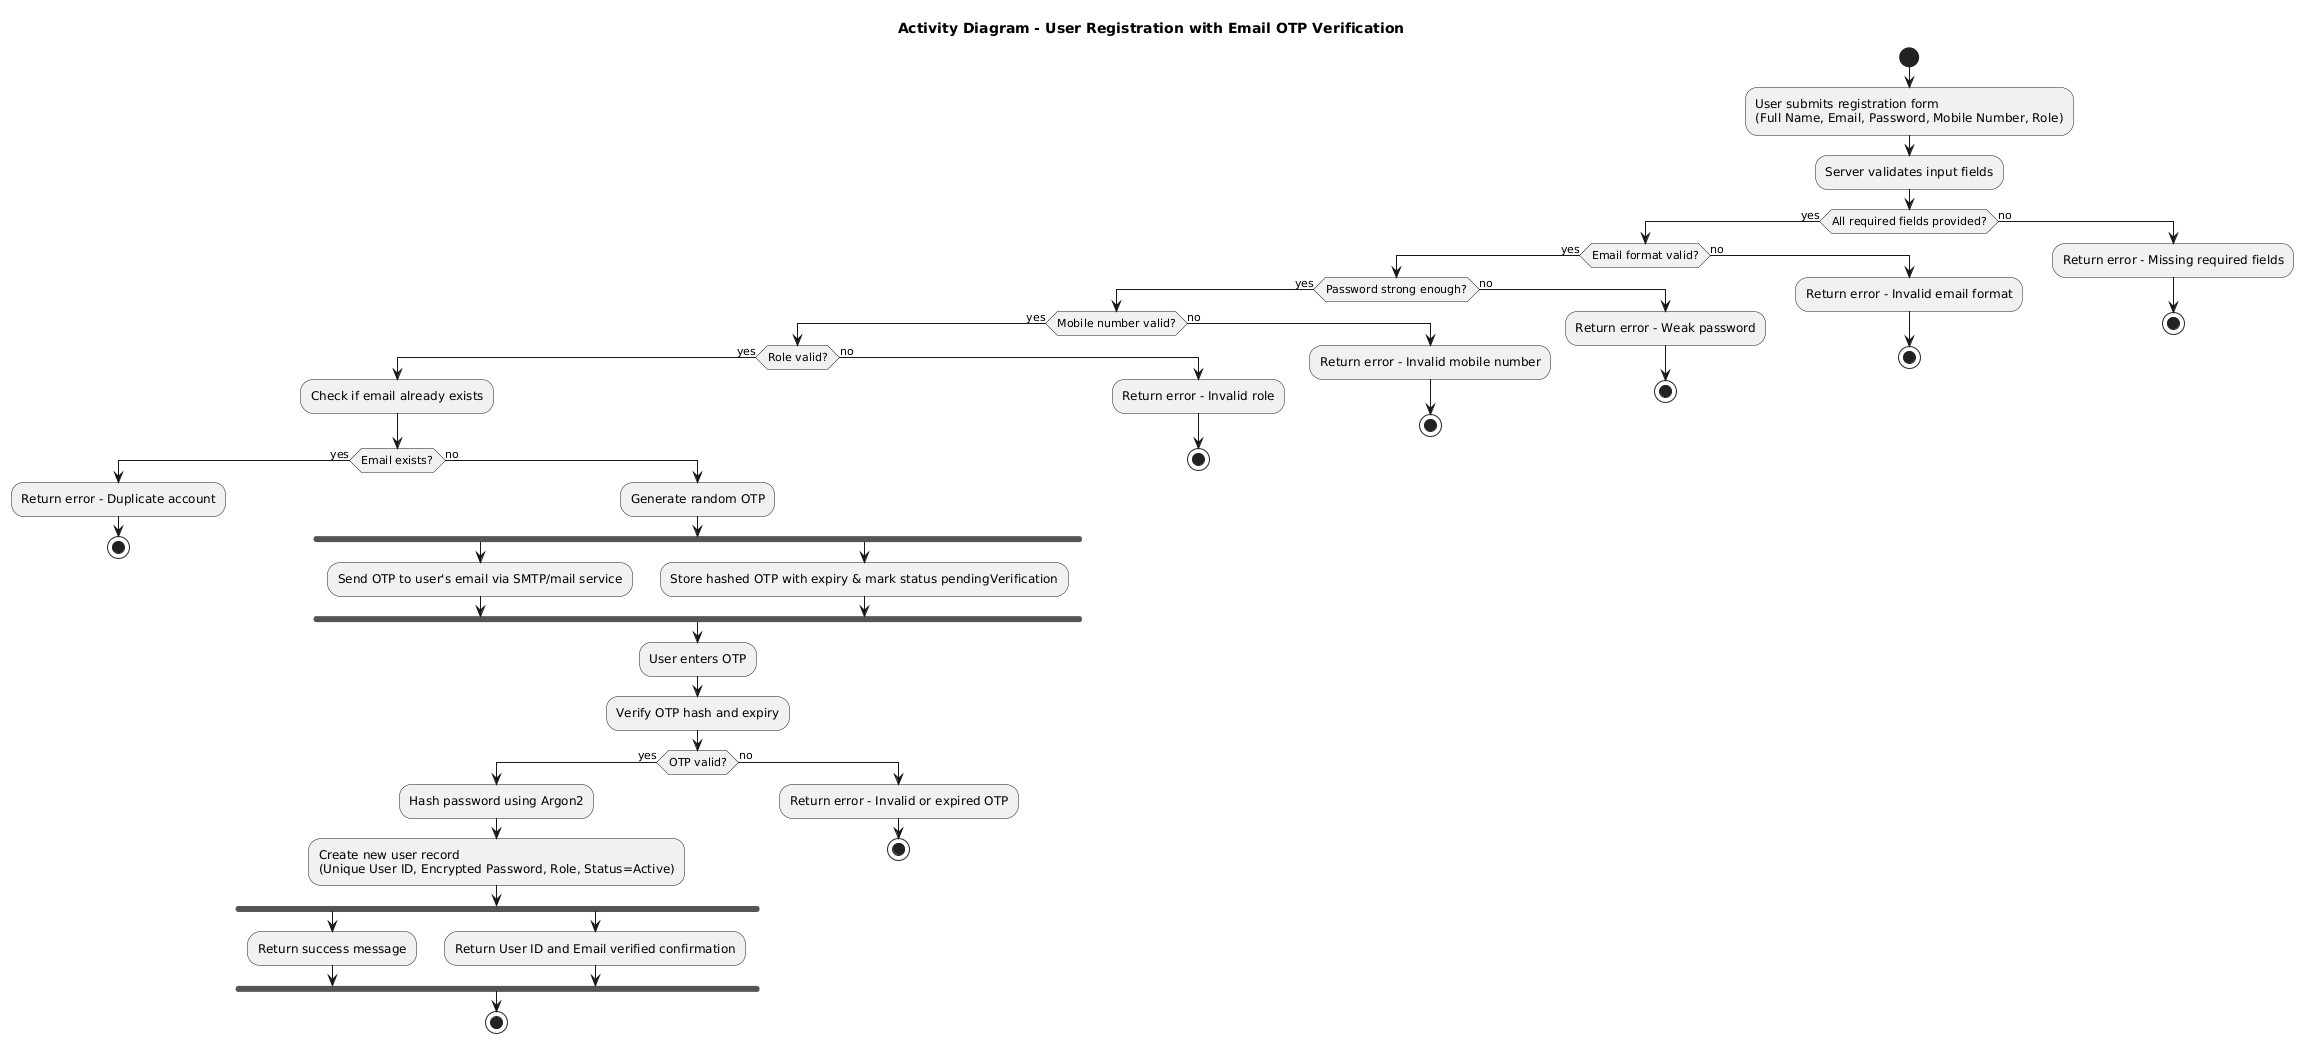

The diagram above was rendered by PlantUML. Its source (embedded in the PNG):
@startuml
title Activity Diagram - User Registration with Email OTP Verification

start

:User submits registration form
(Full Name, Email, Password, Mobile Number, Role);

:Server validates input fields;

if (All required fields provided?) then (yes)
  if (Email format valid?) then (yes)
    if (Password strong enough?) then (yes)
      if (Mobile number valid?) then (yes)
        if (Role valid?) then (yes)
          
          :Check if email already exists;

          if (Email exists?) then (yes)
            :Return error - Duplicate account;
            stop
          else (no)
            :Generate random OTP;

            fork
              :Send OTP to user's email via SMTP/mail service;
            fork again
              :Store hashed OTP with expiry & mark status pendingVerification;
            end fork

            :User enters OTP;

            :Verify OTP hash and expiry;

            if (OTP valid?) then (yes)
              :Hash password using Argon2;
              :Create new user record
              (Unique User ID, Encrypted Password, Role, Status=Active);

              fork
                :Return success message;
              fork again
                :Return User ID and Email verified confirmation;
              end fork

              stop
            else (no)
              :Return error - Invalid or expired OTP;
              stop
            endif
          endif

        else (no)
          :Return error - Invalid role;
          stop
        endif
      else (no)
        :Return error - Invalid mobile number;
        stop
      endif
    else (no)
      :Return error - Weak password;
      stop
    endif
  else (no)
    :Return error - Invalid email format;
    stop
  endif
else (no)
  :Return error - Missing required fields;
  stop
endif
@enduml